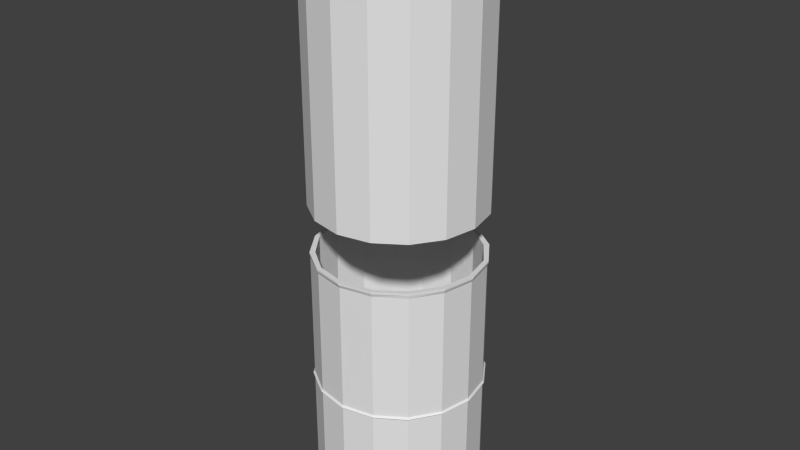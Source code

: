 # Source: barrels.blend  (saved by Blender 2.68.0; exported with 4.5.12 LTS)
import bpy
from mathutils import Matrix  # noqa: F401  (used for matrix-valued properties, if any)

bpy.ops.wm.read_factory_settings(use_empty=True)
scene = bpy.context.scene
scene.name = 'Scene'

# ---- collections
col_collection_1 = bpy.data.collections.new('Collection 1'); scene.collection.children.link(col_collection_1)

# ---- world
world_world = bpy.data.worlds.new('World'); scene.world = world_world
world_world.color = (0.05088, 0.05088, 0.05088)
world_world.use_sun_shadow = False
world_world.sun_shadow_jitter_overblur = 0.0
world_world.cycles.sampling_method = 'MANUAL'
world_world.cycles.sample_map_resolution = 256

# ---- meshes
me_circle_001 = bpy.data.meshes.new('Circle.001')
me_circle_001.from_pydata([(7.772e-17, 2.642e-08, -0.35), (-0.134, 2.439e-08, -0.323), (-0.247, 1.865e-08, -0.247), (-0.323, 1.012e-08, -0.134), (-0.35, -7.772e-17, -7.772e-17), (-0.323, -1.012e-08, 0.134), (-0.247, -1.865e-08, 0.247), (-0.134, -2.439e-08, 0.323), (-7.772e-17, -2.642e-08, 0.35), (0.134, -2.439e-08, 0.323), (0.247, -1.865e-08, 0.247), (0.323, -1.012e-08, 0.134), (0.35, 7.772e-17, 7.772e-17), (0.323, 1.012e-08, -0.134), (0.247, 1.865e-08, -0.247), (0.134, 2.439e-08, -0.323), (-1.665e-16, 1.1, -0.35), (-0.134, 1.1, -0.323), (-0.247, 1.1, -0.247), (-0.323, 1.1, -0.134), (-0.35, 1.1, 8.305e-08), (-0.323, 1.1, 0.134), (-0.247, 1.1, 0.247), (-0.134, 1.1, 0.323), (-3.22e-16, 1.1, 0.35), (0.134, 1.1, 0.323), (0.247, 1.1, 0.247), (0.323, 1.1, 0.134), (0.35, 1.1, 8.305e-08), (0.323, 1.1, -0.134), (0.247, 1.1, -0.247), (0.134, 1.1, -0.323)], [], [(14, 15, 31, 30), (9, 10, 26, 25), (4, 5, 21, 20), (15, 0, 16, 31), (10, 11, 27, 26), (5, 6, 22, 21), (0, 1, 17, 16), (11, 12, 28, 27), (6, 7, 23, 22), (1, 2, 18, 17), (12, 13, 29, 28), (7, 8, 24, 23), (2, 3, 19, 18), (13, 14, 30, 29), (8, 9, 25, 24), (3, 4, 20, 19), (17, 18, 19, 20, 21, 22, 23, 24, 25, 26, 27, 28, 29, 30, 31, 16), (2, 1, 0, 15, 14, 13, 12, 11, 10, 9, 8, 7, 6, 5, 4, 3)])
me_circle_001.use_remesh_preserve_volume = False
me_circle_001.use_remesh_preserve_attributes = False
me_circle_001.use_mirror_vertex_groups = False
me_circle_001.update()
me_circle = bpy.data.meshes.new('Circle')
me_circle.from_pydata([(4.703e-08, -2.06e-08, -0.35), (-0.134, -1.901e-08, -0.323), (-0.248, -1.46e-08, -0.248), (-0.323, -7.887e-09, -0.134), (-0.35, 1.009e-15, -4.703e-08), (-0.323, 7.887e-09, 0.134), (-0.248, 1.46e-08, 0.248), (-0.134, 1.901e-08, 0.323), (-4.703e-08, 2.06e-08, 0.35), (0.134, 1.901e-08, 0.323), (0.248, 1.46e-08, 0.248), (0.323, 7.887e-09, 0.134), (0.35, -1.009e-15, 4.703e-08), (0.323, -7.887e-09, -0.134), (0.248, -1.46e-08, -0.248), (0.134, -1.901e-08, -0.323), (4.703e-08, 0.007, -0.35), (-0.134, 0.007, -0.323), (-0.248, 0.007, -0.248), (-0.323, 0.007, -0.134), (-0.35, 0.007, -4.744e-08), (-0.323, 0.007, 0.134), (-0.248, 0.007, 0.248), (-0.134, 0.007, 0.323), (-4.703e-08, 0.007, 0.35), (0.134, 0.007, 0.323), (0.248, 0.007, 0.248), (0.323, 0.007, 0.134), (0.35, 0.007, 4.661e-08), (0.323, 0.007, -0.134), (0.248, 0.007, -0.248), (0.134, 0.007, -0.323), (4.609e-08, 0.021, -0.343), (-0.131, 0.021, -0.317), (-0.243, 0.021, -0.243), (-0.317, 0.021, -0.131), (-0.343, 0.021, -4.732e-08), (-0.317, 0.021, 0.131), (-0.243, 0.021, 0.243), (-0.131, 0.021, 0.317), (-4.609e-08, 0.021, 0.343), (0.131, 0.021, 0.317), (0.243, 0.021, 0.243), (0.317, 0.021, 0.131), (0.343, 0.021, 4.485e-08), (0.317, 0.021, -0.131), (0.243, 0.021, -0.243), (0.131, 0.021, -0.317), (4.609e-08, 0.543, -0.343), (-0.131, 0.543, -0.317), (-0.243, 0.543, -0.243), (-0.317, 0.543, -0.131), (-0.343, 0.543, -7.805e-08), (-0.317, 0.543, 0.131), (-0.243, 0.543, 0.243), (-0.131, 0.543, 0.317), (-4.609e-08, 0.543, 0.343), (0.131, 0.543, 0.317), (0.243, 0.543, 0.243), (0.317, 0.543, 0.131), (0.343, 0.543, 1.412e-08), (0.317, 0.543, -0.131), (0.243, 0.543, -0.243), (0.131, 0.543, -0.317), (4.703e-08, 0.55, -0.35), (-0.134, 0.55, -0.323), (-0.248, 0.55, -0.248), (-0.323, 0.55, -0.134), (-0.35, 0.55, -7.94e-08), (-0.323, 0.55, 0.134), (-0.248, 0.55, 0.248), (-0.134, 0.55, 0.323), (-4.703e-08, 0.55, 0.35), (0.134, 0.55, 0.323), (0.248, 0.55, 0.248), (0.323, 0.55, 0.134), (0.35, 0.55, 1.465e-08), (0.323, 0.55, -0.134), (0.248, 0.55, -0.248), (0.134, 0.55, -0.323), (4.609e-08, 0.557, -0.343), (-0.131, 0.557, -0.317), (-0.243, 0.557, -0.243), (-0.317, 0.557, -0.131), (-0.343, 0.557, -7.887e-08), (-0.317, 0.557, 0.131), (-0.243, 0.557, 0.243), (-0.131, 0.557, 0.317), (-4.609e-08, 0.557, 0.343), (0.131, 0.557, 0.317), (0.243, 0.557, 0.243), (0.317, 0.557, 0.131), (0.343, 0.557, 1.33e-08), (0.317, 0.557, -0.131), (0.243, 0.557, -0.243), (0.131, 0.557, -0.317), (4.609e-08, 1.079, -0.343), (-0.131, 1.079, -0.317), (-0.243, 1.079, -0.243), (-0.317, 1.079, -0.131), (-0.343, 1.079, -1.096e-07), (-0.317, 1.079, 0.131), (-0.243, 1.079, 0.243), (-0.131, 1.079, 0.317), (-4.609e-08, 1.079, 0.343), (0.131, 1.079, 0.317), (0.243, 1.079, 0.243), (0.317, 1.079, 0.131), (0.343, 1.079, -1.743e-08), (0.317, 1.079, -0.131), (0.243, 1.079, -0.243), (0.131, 1.079, -0.317), (4.703e-08, 1.093, -0.35), (-0.133, 1.093, -0.322), (-0.245, 1.093, -0.245), (-0.322, 1.093, -0.133), (-0.35, 1.093, -1.114e-07), (-0.322, 1.093, 0.133), (-0.245, 1.093, 0.245), (-0.133, 1.093, 0.322), (-4.703e-08, 1.093, 0.35), (0.133, 1.093, 0.322), (0.245, 1.093, 0.245), (0.322, 1.093, 0.133), (0.35, 1.093, -1.731e-08), (0.322, 1.093, -0.133), (0.245, 1.093, -0.245), (0.133, 1.093, -0.322), (4.703e-08, 1.1, -0.35), (-0.133, 1.1, -0.322), (-0.245, 1.1, -0.245), (-0.322, 1.1, -0.133), (-0.35, 1.1, -1.118e-07), (-0.322, 1.1, 0.133), (-0.245, 1.1, 0.245), (-0.133, 1.1, 0.322), (-4.703e-08, 1.1, 0.35), (0.133, 1.1, 0.322), (0.245, 1.1, 0.245), (0.322, 1.1, 0.133), (0.35, 1.1, -1.772e-08), (0.322, 1.1, -0.133), (0.245, 1.1, -0.245), (0.133, 1.1, -0.322), (4.609e-08, 1.1, -0.343), (-0.133, 1.1, -0.315), (-0.238, 1.1, -0.238), (-0.315, 1.1, -0.133), (-0.343, 1.1, -1.108e-07), (-0.315, 1.1, 0.133), (-0.238, 1.1, 0.238), (-0.133, 1.1, 0.315), (-4.609e-08, 1.1, 0.343), (0.133, 1.1, 0.315), (0.238, 1.1, 0.238), (0.315, 1.1, 0.133), (0.343, 1.1, -1.866e-08), (0.315, 1.1, -0.133), (0.238, 1.1, -0.238), (0.133, 1.1, -0.315), (1.277e-14, 1.1, -0.33), (-0.128, 1.1, -0.303), (-0.229, 1.1, -0.229), (-0.303, 1.1, -0.128), (-0.33, 1.1, 8.305e-08), (-0.303, 1.1, 0.128), (-0.229, 1.1, 0.229), (-0.128, 1.1, 0.303), (-3.974e-15, 1.1, 0.33), (0.128, 1.1, 0.303), (0.229, 1.1, 0.229), (0.303, 1.1, 0.128), (0.33, 1.1, 8.305e-08), (0.303, 1.1, -0.128), (0.229, 1.1, -0.229), (0.128, 1.1, -0.303), (4.609e-08, -2.019e-08, -0.343), (-0.131, -1.866e-08, -0.317), (-0.243, -1.43e-08, -0.243), (-0.317, -7.711e-09, -0.131), (-0.343, 6.764e-15, -4.609e-08), (-0.317, 7.711e-09, 0.131), (-0.243, 1.43e-08, 0.243), (-0.131, 1.866e-08, 0.317), (-4.609e-08, 2.019e-08, 0.343), (0.131, 1.866e-08, 0.317), (0.243, 1.43e-08, 0.243), (0.317, 7.711e-09, 0.131), (0.343, -6.764e-15, 4.609e-08), (0.317, -7.711e-09, -0.131), (0.243, -1.43e-08, -0.243), (0.131, -1.866e-08, -0.317), (4.609e-08, 0.007, -0.343), (-0.131, 0.007, -0.317), (-0.243, 0.007, -0.243), (-0.317, 0.007, -0.131), (-0.343, 0.007, -4.65e-08), (-0.317, 0.007, 0.131), (-0.243, 0.007, 0.243), (-0.131, 0.007, 0.317), (-4.609e-08, 0.007, 0.343), (0.131, 0.007, 0.317), (0.243, 0.007, 0.243), (0.317, 0.007, 0.131), (0.343, 0.007, 4.567e-08), (0.317, 0.007, -0.131), (0.243, 0.007, -0.243), (0.131, 0.007, -0.317), (-5.101e-08, 0.021, -0.33), (-0.128, 0.021, -0.303), (-0.229, 0.021, -0.229), (-0.303, 0.021, -0.128), (-0.33, 0.021, -4.151e-10), (-0.303, 0.021, 0.128), (-0.229, 0.021, 0.229), (-0.128, 0.021, 0.303), (-5.101e-08, 0.021, 0.33), (0.128, 0.021, 0.303), (0.229, 0.021, 0.229), (0.303, 0.021, 0.128), (0.33, 0.021, -4.151e-10), (0.303, 0.021, -0.128), (0.229, 0.021, -0.229), (0.128, 0.021, -0.303)], [], [(15, 0, 16, 31), (10, 11, 27, 26), (5, 6, 22, 21), (0, 1, 17, 16), (11, 12, 28, 27), (6, 7, 23, 22), (1, 2, 18, 17), (12, 13, 29, 28), (7, 8, 24, 23), (2, 3, 19, 18), (13, 14, 30, 29), (8, 9, 25, 24), (3, 4, 20, 19), (14, 15, 31, 30), (9, 10, 26, 25), (4, 5, 21, 20), (31, 16, 32, 47), (26, 27, 43, 42), (21, 22, 38, 37), (16, 17, 33, 32), (27, 28, 44, 43), (22, 23, 39, 38), (17, 18, 34, 33), (28, 29, 45, 44), (23, 24, 40, 39), (18, 19, 35, 34), (29, 30, 46, 45), (24, 25, 41, 40), (19, 20, 36, 35), (30, 31, 47, 46), (25, 26, 42, 41), (20, 21, 37, 36), (36, 37, 53, 52), (47, 32, 48, 63), (42, 43, 59, 58), (37, 38, 54, 53), (32, 33, 49, 48), (43, 44, 60, 59), (38, 39, 55, 54), (33, 34, 50, 49), (44, 45, 61, 60), (39, 40, 56, 55), (34, 35, 51, 50), (45, 46, 62, 61), (40, 41, 57, 56), (35, 36, 52, 51), (46, 47, 63, 62), (41, 42, 58, 57), (57, 58, 74, 73), (52, 53, 69, 68), (63, 48, 64, 79), (58, 59, 75, 74), (53, 54, 70, 69), (48, 49, 65, 64), (59, 60, 76, 75), (54, 55, 71, 70), (49, 50, 66, 65), (60, 61, 77, 76), (55, 56, 72, 71), (50, 51, 67, 66), (61, 62, 78, 77), (56, 57, 73, 72), (51, 52, 68, 67), (62, 63, 79, 78), (78, 79, 95, 94), (73, 74, 90, 89), (68, 69, 85, 84), (79, 64, 80, 95), (74, 75, 91, 90), (69, 70, 86, 85), (64, 65, 81, 80), (75, 76, 92, 91), (70, 71, 87, 86), (65, 66, 82, 81), (76, 77, 93, 92), (71, 72, 88, 87), (66, 67, 83, 82), (77, 78, 94, 93), (72, 73, 89, 88), (67, 68, 84, 83), (83, 84, 100, 99), (94, 95, 111, 110), (89, 90, 106, 105), (84, 85, 101, 100), (95, 80, 96, 111), (90, 91, 107, 106), (85, 86, 102, 101), (80, 81, 97, 96), (91, 92, 108, 107), (86, 87, 103, 102), (81, 82, 98, 97), (92, 93, 109, 108), (87, 88, 104, 103), (82, 83, 99, 98), (93, 94, 110, 109), (88, 89, 105, 104), (104, 105, 121, 120), (99, 100, 116, 115), (110, 111, 127, 126), (105, 106, 122, 121), (100, 101, 117, 116), (111, 96, 112, 127), (106, 107, 123, 122), (101, 102, 118, 117), (96, 97, 113, 112), (107, 108, 124, 123), (102, 103, 119, 118), (97, 98, 114, 113), (108, 109, 125, 124), (103, 104, 120, 119), (98, 99, 115, 114), (109, 110, 126, 125), (125, 126, 142, 141), (120, 121, 137, 136), (115, 116, 132, 131), (126, 127, 143, 142), (121, 122, 138, 137), (116, 117, 133, 132), (127, 112, 128, 143), (122, 123, 139, 138), (117, 118, 134, 133), (112, 113, 129, 128), (123, 124, 140, 139), (118, 119, 135, 134), (113, 114, 130, 129), (124, 125, 141, 140), (119, 120, 136, 135), (114, 115, 131, 130), (141, 142, 158, 157), (136, 137, 153, 152), (131, 132, 148, 147), (142, 143, 159, 158), (137, 138, 154, 153), (132, 133, 149, 148), (143, 128, 144, 159), (138, 139, 155, 154), (133, 134, 150, 149), (128, 129, 145, 144), (139, 140, 156, 155), (134, 135, 151, 150), (129, 130, 146, 145), (140, 141, 157, 156), (135, 136, 152, 151), (130, 131, 147, 146), (146, 147, 163, 162), (157, 158, 174, 173), (152, 153, 169, 168), (147, 148, 164, 163), (158, 159, 175, 174), (153, 154, 170, 169), (148, 149, 165, 164), (159, 144, 160, 175), (154, 155, 171, 170), (149, 150, 166, 165), (144, 145, 161, 160), (155, 156, 172, 171), (150, 151, 167, 166), (145, 146, 162, 161), (156, 157, 173, 172), (151, 152, 168, 167), (172, 173, 221, 220), (0, 15, 191, 176), (11, 10, 186, 187), (6, 5, 181, 182), (1, 0, 176, 177), (12, 11, 187, 188), (7, 6, 182, 183), (2, 1, 177, 178), (13, 12, 188, 189), (8, 7, 183, 184), (3, 2, 178, 179), (14, 13, 189, 190), (9, 8, 184, 185), (4, 3, 179, 180), (15, 14, 190, 191), (10, 9, 185, 186), (5, 4, 180, 181), (189, 188, 204, 205), (184, 183, 199, 200), (179, 178, 194, 195), (190, 189, 205, 206), (185, 184, 200, 201), (180, 179, 195, 196), (191, 190, 206, 207), (186, 185, 201, 202), (181, 180, 196, 197), (176, 191, 207, 192), (187, 186, 202, 203), (182, 181, 197, 198), (177, 176, 192, 193), (188, 187, 203, 204), (183, 182, 198, 199), (178, 177, 193, 194), (194, 193, 192, 207, 206, 205, 204, 203, 202, 201, 200, 199, 198, 197, 196, 195), (209, 210, 211, 212, 213, 214, 215, 216, 217, 218, 219, 220, 221, 222, 223, 208), (167, 168, 216, 215), (162, 163, 211, 210), (173, 174, 222, 221), (168, 169, 217, 216), (163, 164, 212, 211), (174, 175, 223, 222), (169, 170, 218, 217), (164, 165, 213, 212), (175, 160, 208, 223), (170, 171, 219, 218), (165, 166, 214, 213), (160, 161, 209, 208), (171, 172, 220, 219), (166, 167, 215, 214), (161, 162, 210, 209)])
_uv = me_circle.uv_layers.new(name='UVMap')
_uv.uv.foreach_set('vector', [0.5, 0.433, 0.5, 0.5, 0.5035, 0.5, 0.5035, 0.433, 0.5, 0.376, 0.5, 0.433, 0.5035, 0.433, 0.5035, 0.376, 0.5, 0.433, 0.5, 0.376, 0.5035, 0.376, 0.5035, 0.433, 0.5, 0.5, 0.5, 0.567, 0.5035, 0.567, 0.5035, 0.5, 0.5, 0.433, 0.5, 0.5, 0.5035, 0.5, 0.5035, 0.433, 0.5, 0.624, 0.5, 0.567, 0.5035, 0.567, 0.5035, 0.624, 0.5, 0.567, 0.5, 0.624, 0.5035, 0.624, 0.5035, 0.567, 0.5, 0.5, 0.5, 0.567, 0.5035, 0.567, 0.5035, 0.5, 0.5, 0.567, 0.5, 0.5, 0.5035, 0.5, 0.5035, 0.567, 0.5, 0.624, 0.5, 0.567, 0.5035, 0.567, 0.5035, 0.624, 0.5, 0.567, 0.5, 0.624, 0.5035, 0.624, 0.5035, 0.567, 0.5, 0.5, 0.5, 0.433, 0.5035, 0.433, 0.5035, 0.5, 0.5, 0.567, 0.5, 0.5, 0.5035, 0.5, 0.5035, 0.567, 0.5, 0.376, 0.5, 0.433, 0.5035, 0.433, 0.5035, 0.376, 0.5, 0.433, 0.5, 0.376, 0.5035, 0.376, 0.5035, 0.433, 0.5, 0.5, 0.5, 0.433, 0.5035, 0.433, 0.5035, 0.5, 0.5035, 0.433, 0.5035, 0.5, 0.5105, 0.5, 0.5105, 0.4345, 0.5035, 0.376, 0.5035, 0.433, 0.5105, 0.4345, 0.5105, 0.3785, 0.5035, 0.433, 0.5035, 0.376, 0.5105, 0.3785, 0.5105, 0.4345, 0.5035, 0.5, 0.5035, 0.567, 0.5105, 0.5655, 0.5105, 0.5, 0.5035, 0.433, 0.5035, 0.5, 0.5105, 0.5, 0.5105, 0.4345, 0.5035, 0.624, 0.5035, 0.567, 0.5105, 0.5655, 0.5105, 0.6215, 0.5035, 0.567, 0.5035, 0.624, 0.5105, 0.6215, 0.5105, 0.5655, 0.5035, 0.5, 0.5035, 0.567, 0.5105, 0.5655, 0.5105, 0.5, 0.5035, 0.567, 0.5035, 0.5, 0.5105, 0.5, 0.5105, 0.5655, 0.5035, 0.624, 0.5035, 0.567, 0.5105, 0.5655, 0.5105, 0.6215, 0.5035, 0.567, 0.5035, 0.624, 0.5105, 0.6215, 0.5105, 0.5655, 0.5035, 0.5, 0.5035, 0.433, 0.5105, 0.4345, 0.5105, 0.5, 0.5035, 0.567, 0.5035, 0.5, 0.5105, 0.5, 0.5105, 0.5655, 0.5035, 0.376, 0.5035, 0.433, 0.5105, 0.4345, 0.5105, 0.3785, 0.5035, 0.433, 0.5035, 0.376, 0.5105, 0.3785, 0.5105, 0.4345, 0.5035, 0.5, 0.5035, 0.433, 0.5105, 0.4345, 0.5105, 0.5, 0.5105, 0.5, 0.5105, 0.4345, 0.7715, 0.4345, 0.7715, 0.5, 0.5105, 0.4345, 0.5105, 0.5, 0.7715, 0.5, 0.7715, 0.4345, 0.5105, 0.3785, 0.5105, 0.4345, 0.7715, 0.4345, 0.7715, 0.3785, 0.5105, 0.4345, 0.5105, 0.3785, 0.7715, 0.3785, 0.7715, 0.4345, 0.5105, 0.5, 0.5105, 0.5655, 0.7715, 0.5655, 0.7715, 0.5, 0.5105, 0.4345, 0.5105, 0.5, 0.7715, 0.5, 0.7715, 0.4345, 0.5105, 0.6215, 0.5105, 0.5655, 0.7715, 0.5655, 0.7715, 0.6215, 0.5105, 0.5655, 0.5105, 0.6215, 0.7715, 0.6215, 0.7715, 0.5655, 0.5105, 0.5, 0.5105, 0.5655, 0.7715, 0.5655, 0.7715, 0.5, 0.5105, 0.5655, 0.5105, 0.5, 0.7715, 0.5, 0.7715, 0.5655, 0.5105, 0.6215, 0.5105, 0.5655, 0.7715, 0.5655, 0.7715, 0.6215, 0.5105, 0.5655, 0.5105, 0.6215, 0.7715, 0.6215, 0.7715, 0.5655, 0.5105, 0.5, 0.5105, 0.4345, 0.7715, 0.4345, 0.7715, 0.5, 0.5105, 0.5655, 0.5105, 0.5, 0.7715, 0.5, 0.7715, 0.5655, 0.5105, 0.3785, 0.5105, 0.4345, 0.7715, 0.4345, 0.7715, 0.3785, 0.5105, 0.4345, 0.5105, 0.3785, 0.7715, 0.3785, 0.7715, 0.4345, 0.3415, 0.4345, 0.3785, 0.3785, 0.376, 0.376, 0.3385, 0.433, 0.7715, 0.5, 0.7715, 0.4345, 0.775, 0.433, 0.775, 0.5, 0.7715, 0.4345, 0.7715, 0.5, 0.775, 0.5, 0.775, 0.433, 0.3785, 0.3785, 0.4345, 0.3415, 0.433, 0.3385, 0.376, 0.376, 0.4345, 0.6585, 0.3785, 0.6215, 0.376, 0.624, 0.433, 0.6615, 0.7715, 0.5, 0.7715, 0.5655, 0.775, 0.567, 0.775, 0.5, 0.7715, 0.4345, 0.7715, 0.5, 0.775, 0.5, 0.775, 0.433, 0.3785, 0.6215, 0.3415, 0.5655, 0.3385, 0.567, 0.376, 0.624, 0.6585, 0.5655, 0.6215, 0.6215, 0.624, 0.624, 0.6615, 0.567, 0.7715, 0.5, 0.7715, 0.5655, 0.775, 0.567, 0.775, 0.5, 0.7715, 0.5655, 0.7715, 0.5, 0.775, 0.5, 0.775, 0.567, 0.6215, 0.6215, 0.5655, 0.6585, 0.567, 0.6615, 0.624, 0.624, 0.5655, 0.3415, 0.6215, 0.3785, 0.624, 0.376, 0.567, 0.3385, 0.7715, 0.5, 0.7715, 0.4345, 0.775, 0.433, 0.775, 0.5, 0.7715, 0.5655, 0.7715, 0.5, 0.775, 0.5, 0.775, 0.567, 0.6215, 0.3785, 0.6585, 0.4345, 0.6615, 0.433, 0.624, 0.376, 0.624, 0.376, 0.6615, 0.433, 0.6585, 0.4345, 0.6215, 0.3785, 0.3385, 0.433, 0.376, 0.376, 0.3785, 0.3785, 0.3415, 0.4345, 0.775, 0.5, 0.775, 0.433, 0.7785, 0.4345, 0.7785, 0.5, 0.775, 0.433, 0.775, 0.5, 0.7785, 0.5, 0.7785, 0.4345, 0.376, 0.376, 0.433, 0.3385, 0.4345, 0.3415, 0.3785, 0.3785, 0.433, 0.6615, 0.376, 0.624, 0.3785, 0.6215, 0.4345, 0.6585, 0.775, 0.5, 0.775, 0.567, 0.7785, 0.5655, 0.7785, 0.5, 0.775, 0.433, 0.775, 0.5, 0.7785, 0.5, 0.7785, 0.4345, 0.376, 0.624, 0.3385, 0.567, 0.3415, 0.5655, 0.3785, 0.6215, 0.6615, 0.567, 0.624, 0.624, 0.6215, 0.6215, 0.6585, 0.5655, 0.775, 0.5, 0.775, 0.567, 0.7785, 0.5655, 0.7785, 0.5, 0.775, 0.567, 0.775, 0.5, 0.7785, 0.5, 0.7785, 0.5655, 0.624, 0.624, 0.567, 0.6615, 0.5655, 0.6585, 0.6215, 0.6215, 0.567, 0.3385, 0.624, 0.376, 0.6215, 0.3785, 0.5655, 0.3415, 0.775, 0.5, 0.775, 0.433, 0.7785, 0.4345, 0.7785, 0.5, 0.775, 0.567, 0.775, 0.5, 0.7785, 0.5, 0.7785, 0.5655, 0.7785, 0.5655, 0.7785, 0.5, 1.039, 0.5, 1.039, 0.5655, 0.7785, 0.3785, 0.7785, 0.4345, 1.039, 0.4345, 1.039, 0.3785, 0.7785, 0.4345, 0.7785, 0.3785, 1.039, 0.3785, 1.039, 0.4345, 0.7785, 0.5, 0.7785, 0.4345, 1.039, 0.4345, 1.039, 0.5, 0.7785, 0.4345, 0.7785, 0.5, 1.039, 0.5, 1.039, 0.4345, 0.7785, 0.3785, 0.7785, 0.4345, 1.039, 0.4345, 1.039, 0.3785, 0.7785, 0.4345, 0.7785, 0.3785, 1.039, 0.3785, 1.039, 0.4345, 0.7785, 0.5, 0.7785, 0.5655, 1.039, 0.5655, 1.039, 0.5, 0.7785, 0.4345, 0.7785, 0.5, 1.039, 0.5, 1.039, 0.4345, 0.7785, 0.6215, 0.7785, 0.5655, 1.039, 0.5655, 1.039, 0.6215, 0.7785, 0.5655, 0.7785, 0.6215, 1.039, 0.6215, 1.039, 0.5655, 0.7785, 0.5, 0.7785, 0.5655, 1.039, 0.5655, 1.039, 0.5, 0.7785, 0.5655, 0.7785, 0.5, 1.039, 0.5, 1.039, 0.5655, 0.7785, 0.6215, 0.7785, 0.5655, 1.039, 0.5655, 1.039, 0.6215, 0.7785, 0.5655, 0.7785, 0.6215, 1.039, 0.6215, 1.039, 0.5655, 0.7785, 0.5, 0.7785, 0.4345, 1.039, 0.4345, 1.039, 0.5, 0.0395, 0.5, 0.0395, 0.4345, 0.0465, 0.4335, 0.0465, 0.5, 0.0395, 0.5655, 0.0395, 0.5, 0.0465, 0.5, 0.0465, 0.5665, 0.0395, 0.3785, 0.0395, 0.4345, 0.0465, 0.4335, 0.0465, 0.3775, 0.0395, 0.4345, 0.0395, 0.3785, 0.0465, 0.3775, 0.0465, 0.4335, 0.0395, 0.5, 0.0395, 0.4345, 0.0465, 0.4335, 0.0465, 0.5, 0.0395, 0.4345, 0.0395, 0.5, 0.0465, 0.5, 0.0465, 0.4335, 0.0395, 0.3785, 0.0395, 0.4345, 0.0465, 0.4335, 0.0465, 0.3775, 0.0395, 0.4345, 0.0395, 0.3785, 0.0465, 0.3775, 0.0465, 0.4335, 0.0395, 0.5, 0.0395, 0.5655, 0.0465, 0.5665, 0.0465, 0.5, 0.0395, 0.4345, 0.0395, 0.5, 0.0465, 0.5, 0.0465, 0.4335, 0.0395, 0.6215, 0.0395, 0.5655, 0.0465, 0.5665, 0.0465, 0.6225, 0.0395, 0.5655, 0.0395, 0.6215, 0.0465, 0.6225, 0.0465, 0.5665, 0.0395, 0.5, 0.0395, 0.5655, 0.0465, 0.5665, 0.0465, 0.5, 0.0395, 0.5655, 0.0395, 0.5, 0.0465, 0.5, 0.0465, 0.5665, 0.0395, 0.6215, 0.0395, 0.5655, 0.0465, 0.5665, 0.0465, 0.6225, 0.0395, 0.5655, 0.0395, 0.6215, 0.0465, 0.6225, 0.0465, 0.5665, 0.0465, 0.5665, 0.0465, 0.6225, 0.05, 0.6225, 0.05, 0.5665, 0.0465, 0.5, 0.0465, 0.4335, 0.05, 0.4335, 0.05, 0.5, 0.0465, 0.5665, 0.0465, 0.5, 0.05, 0.5, 0.05, 0.5665, 0.0465, 0.3775, 0.0465, 0.4335, 0.05, 0.4335, 0.05, 0.3775, 0.0465, 0.4335, 0.0465, 0.3775, 0.05, 0.3775, 0.05, 0.4335, 0.0465, 0.5, 0.0465, 0.4335, 0.05, 0.4335, 0.05, 0.5, 0.0465, 0.4335, 0.0465, 0.5, 0.05, 0.5, 0.05, 0.4335, 0.0465, 0.3775, 0.0465, 0.4335, 0.05, 0.4335, 0.05, 0.3775, 0.0465, 0.4335, 0.0465, 0.3775, 0.05, 0.3775, 0.05, 0.4335, 0.0465, 0.5, 0.0465, 0.5665, 0.05, 0.5665, 0.05, 0.5, 0.0465, 0.4335, 0.0465, 0.5, 0.05, 0.5, 0.05, 0.4335, 0.0465, 0.6225, 0.0465, 0.5665, 0.05, 0.5665, 0.05, 0.6225, 0.0465, 0.5665, 0.0465, 0.6225, 0.05, 0.6225, 0.05, 0.5665, 0.0465, 0.5, 0.0465, 0.5665, 0.05, 0.5665, 0.05, 0.5, 0.0465, 0.5665, 0.0465, 0.5, 0.05, 0.5, 0.05, 0.5665, 0.0465, 0.6225, 0.0465, 0.5665, 0.05, 0.5665, 0.05, 0.6225, 0.5665, 0.339, 0.6225, 0.3775, 0.619, 0.381, 0.5665, 0.3425, 0.325, 0.5, 0.339, 0.4335, 0.3425, 0.4335, 0.3285, 0.5, 0.5665, 0.661, 0.5, 0.675, 0.5, 0.6715, 0.5665, 0.6575, 0.6225, 0.3775, 0.661, 0.4335, 0.6575, 0.4335, 0.619, 0.381, 0.339, 0.4335, 0.3775, 0.3775, 0.381, 0.381, 0.3425, 0.4335, 0.5, 0.675, 0.4335, 0.661, 0.4335, 0.6575, 0.5, 0.6715, 0.661, 0.4335, 0.675, 0.5, 0.6715, 0.5, 0.6575, 0.4335, 0.3775, 0.3775, 0.4335, 0.339, 0.4335, 0.3425, 0.381, 0.381, 0.4335, 0.661, 0.3775, 0.6225, 0.381, 0.619, 0.4335, 0.6575, 0.675, 0.5, 0.661, 0.5665, 0.6575, 0.5665, 0.6715, 0.5, 0.4335, 0.339, 0.5, 0.325, 0.5, 0.3285, 0.4335, 0.3425, 0.3775, 0.6225, 0.339, 0.5665, 0.3425, 0.5665, 0.381, 0.619, 0.661, 0.5665, 0.6225, 0.6225, 0.619, 0.619, 0.6575, 0.5665, 0.5, 0.325, 0.5665, 0.339, 0.5665, 0.3425, 0.5, 0.3285, 0.339, 0.5665, 0.325, 0.5, 0.3285, 0.5, 0.3425, 0.5665, 0.6225, 0.6225, 0.5665, 0.661, 0.5665, 0.6575, 0.619, 0.619, 0.619, 0.619, 0.5665, 0.6575, 0.564, 0.6515, 0.6145, 0.6145, 0.5665, 0.3425, 0.619, 0.381, 0.6145, 0.3855, 0.564, 0.3485, 0.3285, 0.5, 0.3425, 0.4335, 0.3485, 0.436, 0.335, 0.5, 0.5665, 0.6575, 0.5, 0.6715, 0.5, 0.665, 0.564, 0.6515, 0.619, 0.381, 0.6575, 0.4335, 0.6515, 0.436, 0.6145, 0.3855, 0.3425, 0.4335, 0.381, 0.381, 0.3855, 0.3855, 0.3485, 0.436, 0.5, 0.6715, 0.4335, 0.6575, 0.436, 0.6515, 0.5, 0.665, 0.6575, 0.4335, 0.6715, 0.5, 0.665, 0.5, 0.6515, 0.436, 0.381, 0.381, 0.4335, 0.3425, 0.436, 0.3485, 0.3855, 0.3855, 0.4335, 0.6575, 0.381, 0.619, 0.3855, 0.6145, 0.436, 0.6515, 0.6715, 0.5, 0.6575, 0.5665, 0.6515, 0.564, 0.665, 0.5, 0.4335, 0.3425, 0.5, 0.3285, 0.5, 0.335, 0.436, 0.3485, 0.381, 0.619, 0.3425, 0.5665, 0.3485, 0.564, 0.3855, 0.6145, 0.6575, 0.5665, 0.619, 0.619, 0.6145, 0.6145, 0.6515, 0.564, 0.5, 0.3285, 0.5665, 0.3425, 0.564, 0.3485, 0.5, 0.335, 0.3425, 0.5665, 0.3285, 0.5, 0.335, 0.5, 0.3485, 0.564, 0.05, 0.5, 0.05, 0.564, -0.4895, 0.564, -0.4895, 0.5, 0.675, 0.5, 0.6615, 0.433, 0.6585, 0.4345, 0.6715, 0.5, 0.433, 0.3385, 0.376, 0.376, 0.3785, 0.3785, 0.4345, 0.3415, 0.376, 0.624, 0.433, 0.6615, 0.4345, 0.6585, 0.3785, 0.6215, 0.6615, 0.567, 0.675, 0.5, 0.6715, 0.5, 0.6585, 0.5655, 0.5, 0.325, 0.433, 0.3385, 0.4345, 0.3415, 0.5, 0.3285, 0.3385, 0.567, 0.376, 0.624, 0.3785, 0.6215, 0.3415, 0.5655, 0.624, 0.624, 0.6615, 0.567, 0.6585, 0.5655, 0.6215, 0.6215, 0.567, 0.3385, 0.5, 0.325, 0.5, 0.3285, 0.5655, 0.3415, 0.325, 0.5, 0.3385, 0.567, 0.3415, 0.5655, 0.3285, 0.5, 0.567, 0.6615, 0.624, 0.624, 0.6215, 0.6215, 0.5655, 0.6585, 0.624, 0.376, 0.567, 0.3385, 0.5655, 0.3415, 0.6215, 0.3785, 0.3385, 0.433, 0.325, 0.5, 0.3285, 0.5, 0.3415, 0.4345, 0.5, 0.675, 0.567, 0.6615, 0.5655, 0.6585, 0.5, 0.6715, 0.6615, 0.433, 0.624, 0.376, 0.6215, 0.3785, 0.6585, 0.4345, 0.376, 0.376, 0.3385, 0.433, 0.3415, 0.4345, 0.3785, 0.3785, 0.433, 0.6615, 0.5, 0.675, 0.5, 0.6715, 0.4345, 0.6585, 0.5, 0.5655, 0.5, 0.5, 0.5035, 0.5, 0.5035, 0.5655, 0.5, 0.5, 0.5, 0.5655, 0.5035, 0.5655, 0.5035, 0.5, 0.5, 0.5655, 0.5, 0.6215, 0.5035, 0.6215, 0.5035, 0.5655, 0.5, 0.6215, 0.5, 0.5655, 0.5035, 0.5655, 0.5035, 0.6215, 0.5, 0.4345, 0.5, 0.5, 0.5035, 0.5, 0.5035, 0.4345, 0.5, 0.5, 0.5, 0.5655, 0.5035, 0.5655, 0.5035, 0.5, 0.5, 0.4345, 0.5, 0.3785, 0.5035, 0.3785, 0.5035, 0.4345, 0.5, 0.3785, 0.5, 0.4345, 0.5035, 0.4345, 0.5035, 0.3785, 0.5, 0.4345, 0.5, 0.5, 0.5035, 0.5, 0.5035, 0.4345, 0.5, 0.5, 0.5, 0.4345, 0.5035, 0.4345, 0.5035, 0.5, 0.5, 0.4345, 0.5, 0.3785, 0.5035, 0.3785, 0.5035, 0.4345, 0.5, 0.3785, 0.5, 0.4345, 0.5035, 0.4345, 0.5035, 0.3785, 0.5, 0.5655, 0.5, 0.5, 0.5035, 0.5, 0.5035, 0.5655, 0.5, 0.5, 0.5, 0.4345, 0.5035, 0.4345, 0.5035, 0.5, 0.5, 0.5655, 0.5, 0.6215, 0.5035, 0.6215, 0.5035, 0.5655, 0.5, 0.6215, 0.5, 0.5655, 0.5035, 0.5655, 0.5035, 0.6215, 0.6215, 0.6215, 0.6585, 0.5655, 0.6715, 0.5, 0.6585, 0.4345, 0.6215, 0.3785, 0.5655, 0.3415, 0.5, 0.3285, 0.4345, 0.3415, 0.3785, 0.3785, 0.3415, 0.4345, 0.3285, 0.5, 0.3415, 0.5655, 0.3785, 0.6215, 0.4345, 0.6585, 0.5, 0.6715, 0.5655, 0.6585, 0.6515, 0.564, 0.6145, 0.6145, 0.564, 0.6515, 0.5, 0.665, 0.436, 0.6515, 0.3855, 0.6145, 0.3485, 0.564, 0.335, 0.5, 0.3485, 0.436, 0.3855, 0.3855, 0.436, 0.3485, 0.5, 0.335, 0.564, 0.3485, 0.6145, 0.3855, 0.6515, 0.436, 0.665, 0.5, 0.05, 0.564, 0.05, 0.5, -0.4895, 0.5, -0.4895, 0.564, 0.05, 0.6145, 0.05, 0.564, -0.4895, 0.564, -0.4895, 0.6145, 0.05, 0.564, 0.05, 0.6145, -0.4895, 0.6145, -0.4895, 0.564, 0.05, 0.5, 0.05, 0.436, -0.4895, 0.436, -0.4895, 0.5, 0.05, 0.564, 0.05, 0.5, -0.4895, 0.5, -0.4895, 0.564, 0.05, 0.3855, 0.05, 0.436, -0.4895, 0.436, -0.4895, 0.3855, 0.05, 0.436, 0.05, 0.3855, -0.4895, 0.3855, -0.4895, 0.436, 0.05, 0.5, 0.05, 0.436, -0.4895, 0.436, -0.4895, 0.5, 0.05, 0.436, 0.05, 0.5, -0.4895, 0.5, -0.4895, 0.436, 0.05, 0.3855, 0.05, 0.436, -0.4895, 0.436, -0.4895, 0.3855, 0.05, 0.436, 0.05, 0.3855, -0.4895, 0.3855, -0.4895, 0.436, 0.05, 0.5, 0.05, 0.564, -0.4895, 0.564, -0.4895, 0.5, 0.05, 0.436, 0.05, 0.5, -0.4895, 0.5, -0.4895, 0.436, 0.05, 0.6145, 0.05, 0.564, -0.4895, 0.564, -0.4895, 0.6145, 0.05, 0.564, 0.05, 0.6145, -0.4895, 0.6145, -0.4895, 0.564])
me_circle.use_remesh_preserve_volume = False
me_circle.use_remesh_preserve_attributes = False
me_circle.use_mirror_vertex_groups = False
me_circle.update()

# ---- objects
ob_decor_barrel_rusty_collider = bpy.data.objects.new('decor_barrel_rusty_collider', me_circle_001)
ob_decor_barrel_rusty = bpy.data.objects.new('decor_barrel_rusty', me_circle)

# ---- transforms, parenting, visibility, modifiers, constraints
ob_decor_barrel_rusty_collider.location = (0.0, 0.0, 1.3)
ob_decor_barrel_rusty_collider.rotation_euler = (1.571, 2.22e-16, 2.22e-16)
ob_decor_barrel_rusty_collider.lineart.crease_threshold = 0.0
ob_decor_barrel_rusty.location = (0.0, 0.0, 0.0)
ob_decor_barrel_rusty.rotation_euler = (1.571, 2.22e-16, 2.22e-16)
ob_decor_barrel_rusty.lineart.crease_threshold = 0.0

# ---- collection membership
col_collection_1.objects.link(ob_decor_barrel_rusty_collider)
col_collection_1.objects.link(ob_decor_barrel_rusty)

# ---- scene / render settings (as saved in the file)
scene.frame_start = 1; scene.frame_end = 250; scene.frame_set(1)
scene.render.engine = 'BLENDER_EEVEE_NEXT'
scene.render.image_settings.color_mode = 'RGB'
scene.render.image_settings.compression = 90
scene.render.resolution_percentage = 50
scene.render.dither_intensity = 0.0
scene.cycles.use_denoising = False
scene.cycles.samples = 10
scene.cycles.sampling_pattern = 'TABULATED_SOBOL'
scene.cycles.light_sampling_threshold = 0.0
scene.cycles.use_adaptive_sampling = False
scene.cycles.use_light_tree = False
scene.cycles.blur_glossy = 0.0
scene.cycles.volume_bounces = 1
scene.cycles.pixel_filter_type = 'GAUSSIAN'
scene.cycles.sample_clamp_indirect = 0.0
scene.view_settings.view_transform = 'Standard'
bpy.context.view_layer.update()

# ---- added for rendering (the .blend has no active camera and no usable light): camera, sun
cam_auto = bpy.data.cameras.new('AutoCamera')
cam_auto.lens = 50.0
cam_auto.sensor_width = 36.0
cam_auto.clip_end = 1000.0
ob_auto_camera = bpy.data.objects.new('AutoCamera', cam_auto)
scene.collection.objects.link(ob_auto_camera)
ob_auto_camera.location = (2.40202, -2.88243, 3.12162)
ob_auto_camera.rotation_euler = (1.09748, -7.21219e-08, 0.694738)
scene.camera = ob_auto_camera
light_auto_sun = bpy.data.lights.new('AutoSun', 'SUN')
light_auto_sun.energy = 3.0
light_auto_sun.angle = 0.0523599
ob_auto_sun = bpy.data.objects.new('AutoSun', light_auto_sun)
scene.collection.objects.link(ob_auto_sun)
ob_auto_sun.rotation_euler = (0.872665, 0.174533, 0.523599)
bpy.context.view_layer.update()
